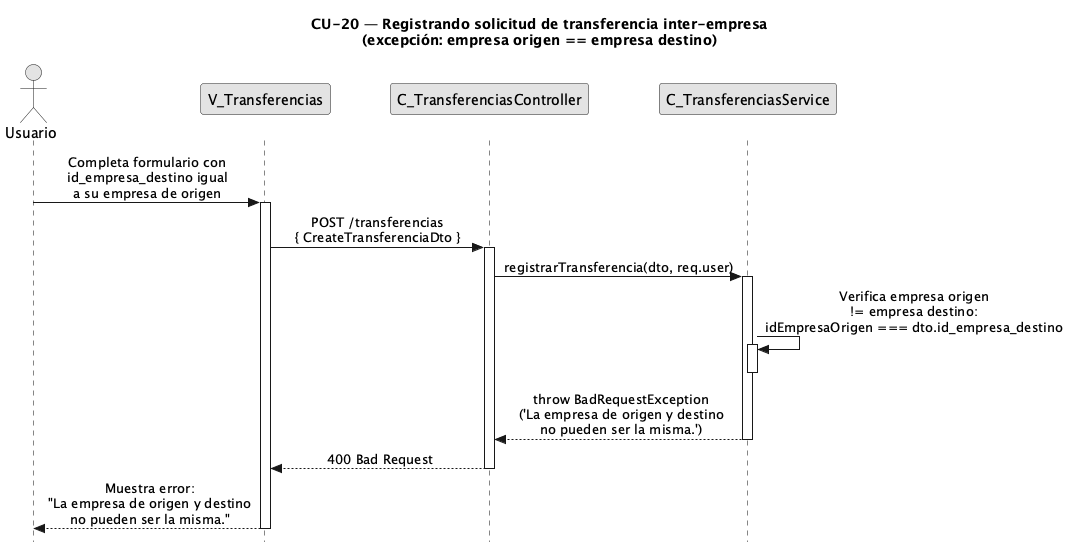

The diagram above was rendered by PlantUML. Its source (embedded in the PNG):
@startuml CU20-exc-campos-invalidos
title CU-20 — Registrando solicitud de transferencia inter-empresa\n(excepción: empresa origen == empresa destino)

skinparam style strictuml
skinparam monochrome true
skinparam shadowing false
skinparam sequenceMessageAlign center
<style>
sequenceDiagram {
  participant {
    margin 25
  }
  actor {
    margin 20
  }
}
</style>
skinparam sequence {
  MessageAlign center
  LifeLineBorderColor black
}
hide footbox

actor "Usuario" as user
participant "V_Transferencias" as view
participant "C_TransferenciasController" as ctrl
participant "C_TransferenciasService" as svc

user -> view : Completa formulario con\nid_empresa_destino igual\na su empresa de origen
activate view

view -> ctrl : POST /transferencias\n{ CreateTransferenciaDto }
activate ctrl

ctrl -> svc : registrarTransferencia(dto, req.user)
activate svc

svc -> svc : Verifica empresa origen\n!= empresa destino:\nidEmpresaOrigen === dto.id_empresa_destino
activate svc
deactivate svc

svc --> ctrl : throw BadRequestException\n('La empresa de origen y destino\nno pueden ser la misma.')
deactivate svc

ctrl --> view : 400 Bad Request
deactivate ctrl

view --> user : Muestra error:\n"La empresa de origen y destino\nno pueden ser la misma."
deactivate view

@enduml